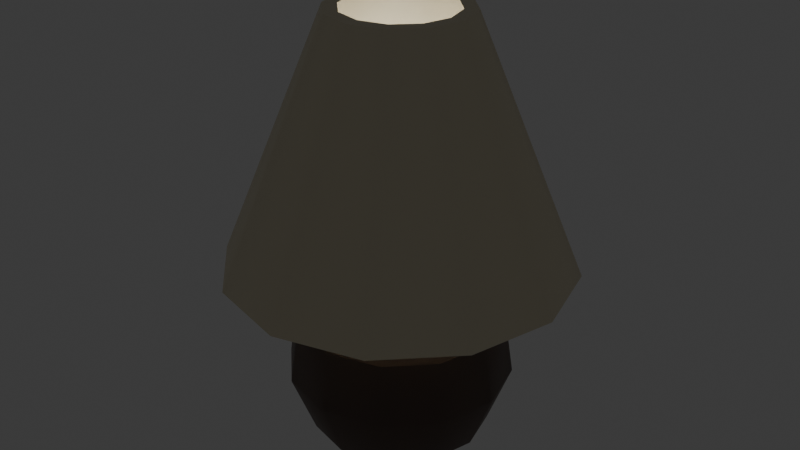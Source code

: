 # Source: lamp.blend  (saved by Blender 4.1.24; exported with 4.5.12 LTS)
import bpy
from mathutils import Matrix  # noqa: F401  (used for matrix-valued properties, if any)

bpy.ops.wm.read_factory_settings(use_empty=True)
scene = bpy.context.scene
scene.name = 'Scene'

# ---- collections
col_collection = bpy.data.collections.new('Collection'); scene.collection.children.link(col_collection)

# ---- materials (node trees are filled in below, after node groups)
mat_lampbase = bpy.data.materials.new('LampBase')
mat_lampbase.alpha_threshold = 0.0
mat_lampbase.use_transparent_shadow = False
mat_lampbase.roughness = 0.5
mat_lampbase.line_color = (0.0, 0.0, 0.0, 1.0)
mat_lampshade = bpy.data.materials.new('LampShade')
mat_lampshade.use_transparent_shadow = False
mat_bulb = bpy.data.materials.new('Bulb')
mat_bulb.use_transparent_shadow = False

# ---- material node trees
mat_lampbase.use_nodes = True; mat_lampbase.node_tree.nodes.clear()
_N = mat_lampbase.node_tree.nodes; _L = mat_lampbase.node_tree.links
n0 = _N.new('ShaderNodeOutputMaterial'); n0.name = 'Material Output'; n0.location = (300, 300)
n1 = _N.new('ShaderNodeBsdfPrincipled'); n1.name = 'Principled BSDF'; n1.location = (10, 300)
n1.inputs[0].default_value = (0.1018, 0.06828, 0.05439, 1.0)
n1.inputs[3].default_value = 1.45
_L.new(n1.outputs[0], n0.inputs[0])
n0.is_active_output = True
mat_lampshade.use_nodes = True; mat_lampshade.node_tree.nodes.clear()
_N = mat_lampshade.node_tree.nodes; _L = mat_lampshade.node_tree.links
n0 = _N.new('ShaderNodeBsdfPrincipled'); n0.name = 'Principled BSDF'; n0.location = (10, 300)
n0.inputs[0].default_value = (0.8002, 0.7294, 0.5395, 1.0)
n1 = _N.new('ShaderNodeOutputMaterial'); n1.name = 'Material Output'; n1.location = (300, 300)
_L.new(n0.outputs[0], n1.inputs[0])
n1.is_active_output = True
mat_bulb.use_nodes = True; mat_bulb.node_tree.nodes.clear()
_N = mat_bulb.node_tree.nodes; _L = mat_bulb.node_tree.links
n0 = _N.new('ShaderNodeBsdfPrincipled'); n0.name = 'Principled BSDF'; n0.location = (10, 300)
n0.inputs[28].default_value = 5.0
n1 = _N.new('ShaderNodeOutputMaterial'); n1.name = 'Material Output'; n1.location = (300, 300)
_L.new(n0.outputs[0], n1.inputs[0])
n1.is_active_output = True

# ---- world
world_world = bpy.data.worlds.new('World'); scene.world = world_world
world_world.use_nodes = True; world_world.node_tree.nodes.clear()
_N = world_world.node_tree.nodes; _L = world_world.node_tree.links
n0 = _N.new('ShaderNodeOutputWorld'); n0.name = 'World Output'; n0.location = (300, 300)
n1 = _N.new('ShaderNodeBackground'); n1.name = 'Background'; n1.location = (10, 300)
n1.inputs[0].default_value = (0.05088, 0.05088, 0.05088, 1.0)
_L.new(n1.outputs[0], n0.inputs[0])
n0.is_active_output = True
world_world.color = (0.05088, 0.05088, 0.05088)
world_world.use_sun_shadow = False
world_world.sun_shadow_jitter_overblur = 0.0

# ---- meshes
me_cylinder_001 = bpy.data.meshes.new('Cylinder.001')
me_cylinder_001.from_pydata([(0.0, 0.5183, -1.0), (1.777e-09, 0.2422, 0.3894), (0.2592, 0.4489, -1.0), (0.1211, 0.2098, 0.3894), (0.4489, 0.2592, -1.0), (0.2098, 0.1211, 0.3894), (0.5183, -1.04e-09, -1.0), (0.2422, 7.382e-10, 0.3894), (0.4489, -0.2592, -1.0), (0.2098, -0.1211, 0.3894), (0.2592, -0.4489, -1.0), (0.1211, -0.2098, 0.3894), (0.0, -0.5183, -1.0), (1.777e-09, -0.2422, 0.3894), (-0.2592, -0.4489, -1.0), (-0.1211, -0.2098, 0.3894), (-0.4489, -0.2592, -1.0), (-0.2098, -0.1211, 0.3894), (-0.5183, -1.04e-09, -1.0), (-0.2422, 7.382e-10, 0.3894), (-0.4489, 0.2592, -1.0), (-0.2098, 0.1211, 0.3894), (-0.2592, 0.4489, -1.0), (-0.1211, 0.2098, 0.3894), (0.0, 0.6521, -0.6526), (0.0, 0.6, -0.3053), (3.219e-10, 0.3145, 0.04205), (0.1572, 0.2723, 0.04205), (0.3, 0.5196, -0.3053), (0.326, 0.5647, -0.6526), (0.2723, 0.1572, 0.04205), (0.5196, 0.3, -0.3053), (0.5647, 0.326, -0.6526), (0.3145, 1.322e-09, 0.04205), (0.6, -1.987e-09, -0.3053), (0.6521, -2.59e-09, -0.6526), (0.2723, -0.1572, 0.04205), (0.5196, -0.3, -0.3053), (0.5647, -0.326, -0.6526), (0.1572, -0.2723, 0.04205), (0.3, -0.5196, -0.3053), (0.326, -0.5647, -0.6526), (3.219e-10, -0.3145, 0.04205), (0.0, -0.6, -0.3053), (0.0, -0.6521, -0.6526), (-0.1572, -0.2723, 0.04205), (-0.3, -0.5196, -0.3053), (-0.326, -0.5647, -0.6526), (-0.2723, -0.1572, 0.04205), (-0.5196, -0.3, -0.3053), (-0.5647, -0.326, -0.6526), (-0.3145, 1.322e-09, 0.04205), (-0.6, -1.987e-09, -0.3053), (-0.6521, -2.59e-09, -0.6526), (-0.2723, 0.1572, 0.04205), (-0.5196, 0.3, -0.3053), (-0.5647, 0.326, -0.6526), (-0.1572, 0.2723, 0.04205), (-0.3, 0.5196, -0.3053), (-0.326, 0.5647, -0.6526), (0.1211, 0.2098, 0.6425), (1.249e-08, 0.2422, 0.6425), (0.2098, 0.1211, 0.6425), (0.2422, 7.382e-10, 0.6425), (0.2098, -0.1211, 0.6425), (0.1211, -0.2098, 0.6425), (1.249e-08, -0.2422, 0.6425), (-0.1211, -0.2098, 0.6425), (-0.2098, -0.1211, 0.6425), (-0.2422, 7.382e-10, 0.6425), (-0.2098, 0.1211, 0.6425), (-0.1211, 0.2098, 0.6425)], [], [(26, 1, 3, 27), (27, 3, 5, 30), (30, 5, 7, 33), (33, 7, 9, 36), (36, 9, 11, 39), (39, 11, 13, 42), (42, 13, 15, 45), (45, 15, 17, 48), (48, 17, 19, 51), (51, 19, 21, 54), (9, 7, 63, 64), (54, 21, 23, 57), (57, 23, 1, 26), (0, 2, 4, 6, 8, 10, 12, 14, 16, 18, 20, 22), (22, 59, 24, 0), (59, 58, 25, 24), (58, 57, 26, 25), (20, 56, 59, 22), (56, 55, 58, 59), (55, 54, 57, 58), (18, 53, 56, 20), (53, 52, 55, 56), (52, 51, 54, 55), (16, 50, 53, 18), (50, 49, 52, 53), (49, 48, 51, 52), (14, 47, 50, 16), (47, 46, 49, 50), (46, 45, 48, 49), (12, 44, 47, 14), (44, 43, 46, 47), (43, 42, 45, 46), (10, 41, 44, 12), (41, 40, 43, 44), (40, 39, 42, 43), (8, 38, 41, 10), (38, 37, 40, 41), (37, 36, 39, 40), (6, 35, 38, 8), (35, 34, 37, 38), (34, 33, 36, 37), (4, 32, 35, 6), (32, 31, 34, 35), (31, 30, 33, 34), (2, 29, 32, 4), (29, 28, 31, 32), (28, 27, 30, 31), (0, 24, 29, 2), (24, 25, 28, 29), (25, 26, 27, 28), (60, 61, 71, 70, 69, 68, 67, 66, 65, 64, 63, 62), (1, 23, 71, 61), (3, 1, 61, 60), (7, 5, 62, 63), (23, 21, 70, 71), (5, 3, 60, 62), (21, 19, 69, 70), (19, 17, 68, 69), (17, 15, 67, 68), (15, 13, 66, 67), (13, 11, 65, 66), (11, 9, 64, 65)])
me_cylinder_001.polygons.foreach_set('use_smooth', [True] * 62)
_k = set([(0, 2), (0, 22), (1, 61), (2, 4), (4, 6), (6, 8), (7, 63), (8, 10), (10, 12), (12, 14), (13, 66), (14, 16), (16, 18), (18, 20), (19, 69), (20, 22), (25, 28), (25, 58), (28, 31), (31, 34), (34, 37), (37, 40), (40, 43), (43, 46), (46, 49), (49, 52), (52, 55), (55, 58), (60, 61), (60, 62), (61, 71), (62, 63), (63, 64), (64, 65), (65, 66), (66, 67), (67, 68), (68, 69), (69, 70), (70, 71)])
me_cylinder_001.attributes.new('sharp_edge', 'BOOLEAN', 'EDGE').data.foreach_set('value', [ (min(e.vertices), max(e.vertices)) in _k for e in me_cylinder_001.edges])
_uv = me_cylinder_001.uv_layers.new(name='UVMap')
_uv.uv.foreach_set('vector', [1.0, 0.875, 1.0, 1.0, 0.9167, 1.0, 0.9167, 0.875, 0.9167, 0.875, 0.9167, 1.0, 0.8333, 1.0, 0.8333, 0.875, 0.8333, 0.875, 0.8333, 1.0, 0.75, 1.0, 0.75, 0.875, 0.75, 0.875, 0.75, 1.0, 0.6667, 1.0, 0.6667, 0.875, 0.6667, 0.875, 0.6667, 1.0, 0.5833, 1.0, 0.5833, 0.875, 0.5833, 0.875, 0.5833, 1.0, 0.5, 1.0, 0.5, 0.875, 0.5, 0.875, 0.5, 1.0, 0.4167, 1.0, 0.4167, 0.875, 0.4167, 0.875, 0.4167, 1.0, 0.3333, 1.0, 0.3333, 0.875, 0.3333, 0.875, 0.3333, 1.0, 0.25, 1.0, 0.25, 0.875, 0.25, 0.875, 0.25, 1.0, 0.1667, 1.0, 0.1667, 0.875, 0.6667, 1.0, 0.75, 1.0, 0.75, 1.0, 0.6667, 1.0, 0.1667, 0.875, 0.1667, 1.0, 0.08333, 1.0, 0.08333, 0.875, 0.08333, 0.875, 0.08333, 1.0, 7.451e-08, 1.0, 7.451e-08, 0.875, 0.75, 0.49, 0.87, 0.4578, 0.9578, 0.37, 0.99, 0.25, 0.9578, 0.13, 0.87, 0.04215, 0.75, 0.01, 0.63, 0.04215, 0.5422, 0.13, 0.51, 0.25, 0.5422, 0.37, 0.63, 0.4578, 0.08333, 0.5, 0.08333, 0.625, 7.451e-08, 0.625, 7.451e-08, 0.5, 0.08333, 0.625, 0.08333, 0.75, 7.451e-08, 0.75, 7.451e-08, 0.625, 0.08333, 0.75, 0.08333, 0.875, 7.451e-08, 0.875, 7.451e-08, 0.75, 0.1667, 0.5, 0.1667, 0.625, 0.08333, 0.625, 0.08333, 0.5, 0.1667, 0.625, 0.1667, 0.75, 0.08333, 0.75, 0.08333, 0.625, 0.1667, 0.75, 0.1667, 0.875, 0.08333, 0.875, 0.08333, 0.75, 0.25, 0.5, 0.25, 0.625, 0.1667, 0.625, 0.1667, 0.5, 0.25, 0.625, 0.25, 0.75, 0.1667, 0.75, 0.1667, 0.625, 0.25, 0.75, 0.25, 0.875, 0.1667, 0.875, 0.1667, 0.75, 0.3333, 0.5, 0.3333, 0.625, 0.25, 0.625, 0.25, 0.5, 0.3333, 0.625, 0.3333, 0.75, 0.25, 0.75, 0.25, 0.625, 0.3333, 0.75, 0.3333, 0.875, 0.25, 0.875, 0.25, 0.75, 0.4167, 0.5, 0.4167, 0.625, 0.3333, 0.625, 0.3333, 0.5, 0.4167, 0.625, 0.4167, 0.75, 0.3333, 0.75, 0.3333, 0.625, 0.4167, 0.75, 0.4167, 0.875, 0.3333, 0.875, 0.3333, 0.75, 0.5, 0.5, 0.5, 0.625, 0.4167, 0.625, 0.4167, 0.5, 0.5, 0.625, 0.5, 0.75, 0.4167, 0.75, 0.4167, 0.625, 0.5, 0.75, 0.5, 0.875, 0.4167, 0.875, 0.4167, 0.75, 0.5833, 0.5, 0.5833, 0.625, 0.5, 0.625, 0.5, 0.5, 0.5833, 0.625, 0.5833, 0.75, 0.5, 0.75, 0.5, 0.625, 0.5833, 0.75, 0.5833, 0.875, 0.5, 0.875, 0.5, 0.75, 0.6667, 0.5, 0.6667, 0.625, 0.5833, 0.625, 0.5833, 0.5, 0.6667, 0.625, 0.6667, 0.75, 0.5833, 0.75, 0.5833, 0.625, 0.6667, 0.75, 0.6667, 0.875, 0.5833, 0.875, 0.5833, 0.75, 0.75, 0.5, 0.75, 0.625, 0.6667, 0.625, 0.6667, 0.5, 0.75, 0.625, 0.75, 0.75, 0.6667, 0.75, 0.6667, 0.625, 0.75, 0.75, 0.75, 0.875, 0.6667, 0.875, 0.6667, 0.75, 0.8333, 0.5, 0.8333, 0.625, 0.75, 0.625, 0.75, 0.5, 0.8333, 0.625, 0.8333, 0.75, 0.75, 0.75, 0.75, 0.625, 0.8333, 0.75, 0.8333, 0.875, 0.75, 0.875, 0.75, 0.75, 0.9167, 0.5, 0.9167, 0.625, 0.8333, 0.625, 0.8333, 0.5, 0.9167, 0.625, 0.9167, 0.75, 0.8333, 0.75, 0.8333, 0.625, 0.9167, 0.75, 0.9167, 0.875, 0.8333, 0.875, 0.8333, 0.75, 1.0, 0.5, 1.0, 0.625, 0.9167, 0.625, 0.9167, 0.5, 1.0, 0.625, 1.0, 0.75, 0.9167, 0.75, 0.9167, 0.625, 1.0, 0.75, 1.0, 0.875, 0.9167, 0.875, 0.9167, 0.75, 0.37, 0.4578, 0.25, 0.49, 0.13, 0.4578, 0.04215, 0.37, 0.01, 0.25, 0.04215, 0.13, 0.13, 0.04215, 0.25, 0.01, 0.37, 0.04215, 0.4578, 0.13, 0.49, 0.25, 0.4578, 0.37, 7.451e-08, 1.0, 0.08333, 1.0, 0.08333, 1.0, 7.451e-08, 1.0, 0.9167, 1.0, 1.0, 1.0, 1.0, 1.0, 0.9167, 1.0, 0.75, 1.0, 0.8333, 1.0, 0.8333, 1.0, 0.75, 1.0, 0.08333, 1.0, 0.1667, 1.0, 0.1667, 1.0, 0.08333, 1.0, 0.8333, 1.0, 0.9167, 1.0, 0.9167, 1.0, 0.8333, 1.0, 0.1667, 1.0, 0.25, 1.0, 0.25, 1.0, 0.1667, 1.0, 0.25, 1.0, 0.3333, 1.0, 0.3333, 1.0, 0.25, 1.0, 0.3333, 1.0, 0.4167, 1.0, 0.4167, 1.0, 0.3333, 1.0, 0.4167, 1.0, 0.5, 1.0, 0.5, 1.0, 0.4167, 1.0, 0.5, 1.0, 0.5833, 1.0, 0.5833, 1.0, 0.5, 1.0, 0.5833, 1.0, 0.6667, 1.0, 0.6667, 1.0, 0.5833, 1.0])
me_cylinder_001.materials.append(mat_lampbase)
me_cylinder_001.update()
me_cylinder_002 = bpy.data.meshes.new('Cylinder.002')
me_cylinder_002.from_pydata([(0.0, 0.9199, -1.0), (2.974e-09, 0.3212, 0.4475), (0.46, 0.7967, -1.0), (0.1606, 0.2781, 0.4475), (0.7967, 0.46, -1.0), (0.2781, 0.1606, 0.4475), (0.9199, 0.0, -1.0), (0.3212, -2.974e-09, 0.4475), (0.7967, -0.46, -1.0), (0.2781, -0.1606, 0.4475), (0.46, -0.7967, -1.0), (0.1606, -0.2781, 0.4475), (0.0, -0.9199, -1.0), (2.974e-09, -0.3212, 0.4475), (-0.46, -0.7967, -1.0), (-0.1606, -0.2781, 0.4475), (-0.7967, -0.46, -1.0), (-0.2781, -0.1606, 0.4475), (-0.9199, 0.0, -1.0), (-0.3212, -2.974e-09, 0.4475), (-0.7967, 0.46, -1.0), (-0.2781, 0.1606, 0.4475), (-0.46, 0.7967, -1.0), (-0.1606, 0.2781, 0.4475), (0.0, 1.0, -1.0), (0.5, 0.866, -1.0), (0.2006, 0.3475, 0.4475), (2.974e-09, 0.4013, 0.4475), (0.866, 0.5, -1.0), (0.3475, 0.2006, 0.4475), (1.0, 0.0, -1.0), (0.4013, -2.974e-09, 0.4475), (0.866, -0.5, -1.0), (0.3475, -0.2006, 0.4475), (0.5, -0.866, -1.0), (0.2006, -0.3475, 0.4475), (0.0, -1.0, -1.0), (2.974e-09, -0.4013, 0.4475), (-0.5, -0.866, -1.0), (-0.2006, -0.3475, 0.4475), (-0.866, -0.5, -1.0), (-0.3475, -0.2006, 0.4475), (-1.0, 0.0, -1.0), (-0.4013, -2.974e-09, 0.4475), (-0.866, 0.5, -1.0), (-0.3475, 0.2006, 0.4475), (-0.5, 0.866, -1.0), (-0.2006, 0.3475, 0.4475)], [], [(24, 27, 26, 25), (25, 26, 29, 28), (28, 29, 31, 30), (30, 31, 33, 32), (32, 33, 35, 34), (34, 35, 37, 36), (36, 37, 39, 38), (38, 39, 41, 40), (40, 41, 43, 42), (42, 43, 45, 44), (23, 21, 20, 22), (44, 45, 47, 46), (46, 47, 27, 24), (1, 23, 22, 0), (2, 0, 24, 25), (1, 3, 26, 27), (4, 2, 25, 28), (3, 5, 29, 26), (6, 4, 28, 30), (5, 7, 31, 29), (8, 6, 30, 32), (7, 9, 33, 31), (10, 8, 32, 34), (9, 11, 35, 33), (12, 10, 34, 36), (11, 13, 37, 35), (14, 12, 36, 38), (13, 15, 39, 37), (16, 14, 38, 40), (15, 17, 41, 39), (18, 16, 40, 42), (17, 19, 43, 41), (20, 18, 42, 44), (19, 21, 45, 43), (22, 20, 44, 46), (21, 23, 47, 45), (0, 22, 46, 24), (23, 1, 27, 47), (21, 19, 18, 20), (19, 17, 16, 18), (17, 15, 14, 16), (15, 13, 12, 14), (13, 11, 10, 12), (11, 9, 8, 10), (9, 7, 6, 8), (7, 5, 4, 6), (5, 3, 2, 4), (3, 1, 0, 2)])
me_cylinder_002.polygons.foreach_set('use_smooth', [True] * 48)
_k = set([(0, 2), (0, 22), (1, 3), (1, 23), (2, 4), (3, 5), (4, 6), (5, 7), (6, 8), (7, 9), (8, 10), (9, 11), (10, 12), (11, 13), (12, 14), (13, 15), (14, 16), (15, 17), (16, 18), (17, 19), (18, 20), (19, 21), (20, 22), (21, 23), (24, 25), (24, 46), (25, 28), (26, 27), (26, 29), (27, 47), (28, 30), (29, 31), (30, 32), (31, 33), (32, 34), (33, 35), (34, 36), (35, 37), (36, 38), (37, 39), (38, 40), (39, 41), (40, 42), (41, 43), (42, 44), (43, 45), (44, 46), (45, 47)])
me_cylinder_002.attributes.new('sharp_edge', 'BOOLEAN', 'EDGE').data.foreach_set('value', [ (min(e.vertices), max(e.vertices)) in _k for e in me_cylinder_002.edges])
_uv = me_cylinder_002.uv_layers.new(name='UVMap')
_uv.uv.foreach_set('vector', [1.0, 0.5, 1.0, 1.0, 0.9167, 1.0, 0.9167, 0.5, 0.9167, 0.5, 0.9167, 1.0, 0.8333, 1.0, 0.8333, 0.5, 0.8333, 0.5, 0.8333, 1.0, 0.75, 1.0, 0.75, 0.5, 0.75, 0.5, 0.75, 1.0, 0.6667, 1.0, 0.6667, 0.5, 0.6667, 0.5, 0.6667, 1.0, 0.5833, 1.0, 0.5833, 0.5, 0.5833, 0.5, 0.5833, 1.0, 0.5, 1.0, 0.5, 0.5, 0.5, 0.5, 0.5, 1.0, 0.4167, 1.0, 0.4167, 0.5, 0.4167, 0.5, 0.4167, 1.0, 0.3333, 1.0, 0.3333, 0.5, 0.3333, 0.5, 0.3333, 1.0, 0.25, 1.0, 0.25, 0.5, 0.25, 0.5, 0.25, 1.0, 0.1667, 1.0, 0.1667, 0.5, 0.1539, 0.4164, 0.08364, 0.3461, 0.5588, 0.3604, 0.6396, 0.4412, 0.1667, 0.5, 0.1667, 1.0, 0.08333, 1.0, 0.08333, 0.5, 0.08333, 0.5, 0.08333, 1.0, 7.451e-08, 1.0, 7.451e-08, 0.5, 0.25, 0.4421, 0.1539, 0.4164, 0.6396, 0.4412, 0.75, 0.4708, 0.8604, 0.4412, 0.75, 0.4708, 0.75, 0.49, 0.87, 0.4578, 0.25, 0.4421, 0.3461, 0.4164, 0.37, 0.4578, 0.25, 0.49, 0.9412, 0.3604, 0.8604, 0.4412, 0.87, 0.4578, 0.9578, 0.37, 0.3461, 0.4164, 0.4164, 0.3461, 0.4578, 0.37, 0.37, 0.4578, 0.9708, 0.25, 0.9412, 0.3604, 0.9578, 0.37, 0.99, 0.25, 0.4164, 0.3461, 0.4421, 0.25, 0.49, 0.25, 0.4578, 0.37, 0.9412, 0.1396, 0.9708, 0.25, 0.99, 0.25, 0.9578, 0.13, 0.4421, 0.25, 0.4164, 0.1539, 0.4578, 0.13, 0.49, 0.25, 0.8604, 0.0588, 0.9412, 0.1396, 0.9578, 0.13, 0.87, 0.04215, 0.4164, 0.1539, 0.3461, 0.08364, 0.37, 0.04215, 0.4578, 0.13, 0.75, 0.02922, 0.8604, 0.0588, 0.87, 0.04215, 0.75, 0.01, 0.3461, 0.08364, 0.25, 0.0579, 0.25, 0.01, 0.37, 0.04215, 0.6396, 0.0588, 0.75, 0.02922, 0.75, 0.01, 0.63, 0.04215, 0.25, 0.0579, 0.1539, 0.08364, 0.13, 0.04215, 0.25, 0.01, 0.5588, 0.1396, 0.6396, 0.0588, 0.63, 0.04215, 0.5422, 0.13, 0.1539, 0.08364, 0.08364, 0.1539, 0.04215, 0.13, 0.13, 0.04215, 0.5292, 0.25, 0.5588, 0.1396, 0.5422, 0.13, 0.51, 0.25, 0.08364, 0.1539, 0.0579, 0.25, 0.01, 0.25, 0.04215, 0.13, 0.5588, 0.3604, 0.5292, 0.25, 0.51, 0.25, 0.5422, 0.37, 0.0579, 0.25, 0.08364, 0.3461, 0.04215, 0.37, 0.01, 0.25, 0.6396, 0.4412, 0.5588, 0.3604, 0.5422, 0.37, 0.63, 0.4578, 0.08364, 0.3461, 0.1539, 0.4164, 0.13, 0.4578, 0.04215, 0.37, 0.75, 0.4708, 0.6396, 0.4412, 0.63, 0.4578, 0.75, 0.49, 0.1539, 0.4164, 0.25, 0.4421, 0.25, 0.49, 0.13, 0.4578, 0.08364, 0.3461, 0.0579, 0.25, 0.5292, 0.25, 0.5588, 0.3604, 0.0579, 0.25, 0.08364, 0.1539, 0.5588, 0.1396, 0.5292, 0.25, 0.08364, 0.1539, 0.1539, 0.08364, 0.6396, 0.0588, 0.5588, 0.1396, 0.1539, 0.08364, 0.25, 0.0579, 0.75, 0.02922, 0.6396, 0.0588, 0.25, 0.0579, 0.3461, 0.08364, 0.8604, 0.0588, 0.75, 0.02922, 0.3461, 0.08364, 0.4164, 0.1539, 0.9412, 0.1396, 0.8604, 0.0588, 0.4164, 0.1539, 0.4421, 0.25, 0.9708, 0.25, 0.9412, 0.1396, 0.4421, 0.25, 0.4164, 0.3461, 0.9412, 0.3604, 0.9708, 0.25, 0.4164, 0.3461, 0.3461, 0.4164, 0.8604, 0.4412, 0.9412, 0.3604, 0.3461, 0.4164, 0.25, 0.4421, 0.75, 0.4708, 0.8604, 0.4412])
me_cylinder_002.materials.append(mat_lampshade)
me_cylinder_002.update()
me_icosphere = bpy.data.meshes.new('Icosphere')
me_icosphere.from_pydata([(0.0, 0.0, -1.0), (0.7236, -0.5257, -0.4472), (-0.2764, -0.8506, -0.4472), (-0.8944, 0.0, -0.4472), (-0.2764, 0.8506, -0.4472), (0.7236, 0.5257, -0.4472), (0.2764, -0.8506, 0.4472), (-0.7236, -0.5257, 0.4472), (-0.7236, 0.5257, 0.4472), (0.2764, 0.8506, 0.4472), (0.8944, 0.0, 0.4472), (0.0, 0.0, 1.0)], [], [(0, 1, 2), (1, 0, 5), (0, 2, 3), (0, 3, 4), (0, 4, 5), (1, 5, 10), (2, 1, 6), (3, 2, 7), (4, 3, 8), (5, 4, 9), (1, 10, 6), (2, 6, 7), (3, 7, 8), (4, 8, 9), (5, 9, 10), (6, 10, 11), (7, 6, 11), (8, 7, 11), (9, 8, 11), (10, 9, 11)])
_uv = me_icosphere.uv_layers.new(name='UVMap')
_uv.uv.foreach_set('vector', [0.1818, 0.0, 0.2727, 0.1575, 0.09091, 0.1575, 0.2727, 0.1575, 0.3636, 0.0, 0.4545, 0.1575, 0.9091, 0.0, 1.0, 0.1575, 0.8182, 0.1575, 0.7273, 0.0, 0.8182, 0.1575, 0.6364, 0.1575, 0.5455, 0.0, 0.6364, 0.1575, 0.4545, 0.1575, 0.2727, 0.1575, 0.4545, 0.1575, 0.3636, 0.3149, 0.09091, 0.1575, 0.2727, 0.1575, 0.1818, 0.3149, 0.8182, 0.1575, 1.0, 0.1575, 0.9091, 0.3149, 0.6364, 0.1575, 0.8182, 0.1575, 0.7273, 0.3149, 0.4545, 0.1575, 0.6364, 0.1575, 0.5455, 0.3149, 0.2727, 0.1575, 0.3636, 0.3149, 0.1818, 0.3149, 0.09091, 0.1575, 0.1818, 0.3149, 0.0, 0.3149, 0.8182, 0.1575, 0.9091, 0.3149, 0.7273, 0.3149, 0.6364, 0.1575, 0.7273, 0.3149, 0.5455, 0.3149, 0.4545, 0.1575, 0.5455, 0.3149, 0.3636, 0.3149, 0.1818, 0.3149, 0.3636, 0.3149, 0.2727, 0.4724, 0.0, 0.3149, 0.1818, 0.3149, 0.09091, 0.4724, 0.7273, 0.3149, 0.9091, 0.3149, 0.8182, 0.4724, 0.5455, 0.3149, 0.7273, 0.3149, 0.6364, 0.4724, 0.3636, 0.3149, 0.5455, 0.3149, 0.4545, 0.4724])
me_icosphere.materials.append(mat_bulb)
me_icosphere.update()

# ---- objects
ob_base = bpy.data.objects.new('Base', me_cylinder_001)
ob_shade = bpy.data.objects.new('Shade', me_cylinder_002)
ob_bulb = bpy.data.objects.new('Bulb', me_icosphere)

# ---- transforms, parenting, visibility, modifiers, constraints
ob_base.location = (0.0, 0.0, 1.0)
ob_shade.location = (0.0, 0.0, 2.0)
ob_bulb.location = (0.0, 0.0, 1.806)
ob_bulb.scale = (0.2491, 0.2491, 0.2491)

# ---- collection membership
col_collection.objects.link(ob_base)
col_collection.objects.link(ob_shade)
col_collection.objects.link(ob_bulb)

# ---- scene / render settings (as saved in the file)
scene.frame_start = 1; scene.frame_end = 250; scene.frame_set(1)
scene.render.engine = 'BLENDER_EEVEE_NEXT'
scene.cycles.sampling_pattern = 'TABULATED_SOBOL'
scene.eevee.ray_tracing_options.trace_max_roughness = 0.0
bpy.context.view_layer.update()

# ---- added for rendering (the .blend has no active camera): camera
cam_auto = bpy.data.cameras.new('AutoCamera')
cam_auto.lens = 50.0
cam_auto.sensor_width = 36.0
cam_auto.clip_end = 1000.0
ob_auto_camera = bpy.data.objects.new('AutoCamera', cam_auto)
scene.collection.objects.link(ob_auto_camera)
ob_auto_camera.location = (3.46069, -4.15283, 3.99233)
ob_auto_camera.rotation_euler = (1.09748, -7.21219e-08, 0.694738)
scene.camera = ob_auto_camera
bpy.context.view_layer.update()
